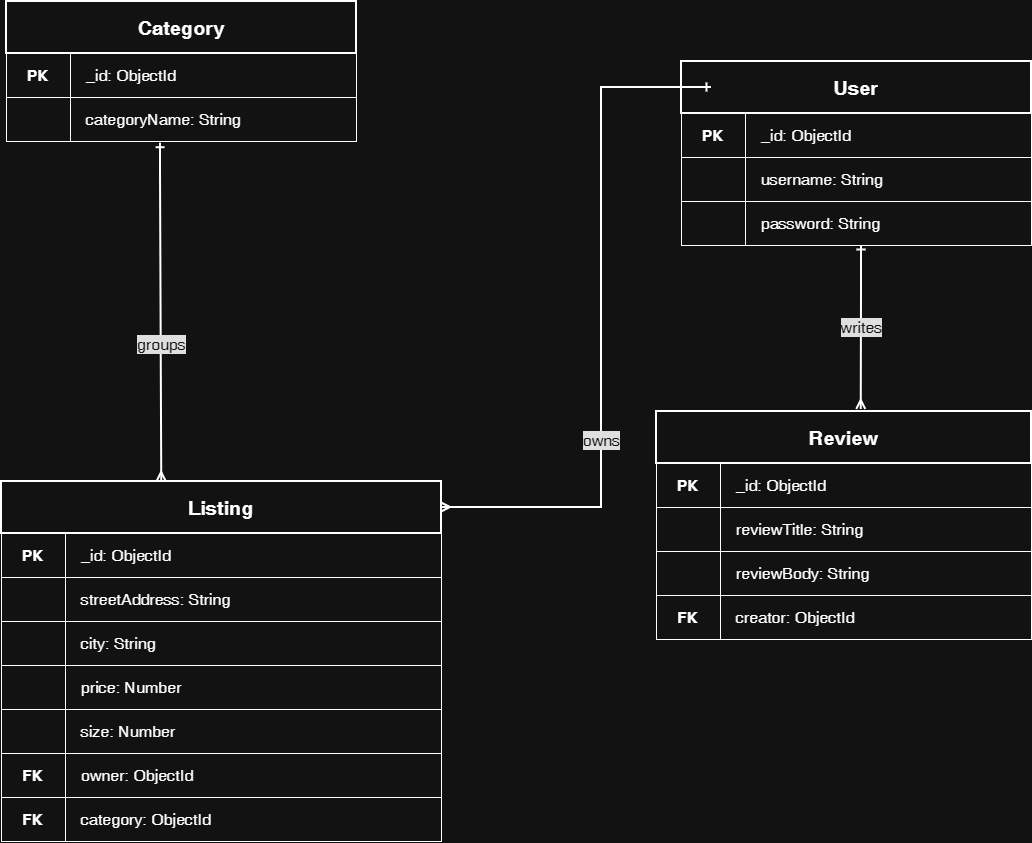

The diagram above was exported from draw.io. Its source (the exported page's mxGraphModel, read from the mxfile embedded in the PNG):
<mxGraphModel dx="1965" dy="2200" grid="1" gridSize="10" guides="1" tooltips="1" connect="1" arrows="1" fold="1" page="1" pageScale="1" pageWidth="850" pageHeight="1100" math="0" shadow="0">
  <root>
    <mxCell id="0" />
    <mxCell id="1" parent="0" />
    <mxCell id="sJQfPxeAaDTCRy6M-oYn-6" parent="1" style="rounded=0;whiteSpace=wrap;html=1;strokeWidth=2;fontSize=20;fontStyle=1;align=center;verticalAlign=middle;" value="Category" vertex="1">
      <mxGeometry height="52" width="350" x="75" y="-20" as="geometry" />
    </mxCell>
    <mxCell id="sJQfPxeAaDTCRy6M-oYn-7" parent="1" style="rounded=0;whiteSpace=wrap;html=1;strokeWidth=1;fontSize=16;fontStyle=1;align=center;verticalAlign=middle;" value="PK" vertex="1">
      <mxGeometry height="44" width="64" x="75" y="32" as="geometry" />
    </mxCell>
    <mxCell id="sJQfPxeAaDTCRy6M-oYn-8" parent="1" style="rounded=0;whiteSpace=wrap;html=1;strokeWidth=1;fontSize=16;align=left;verticalAlign=middle;spacingLeft=14;" value="_id: ObjectId" vertex="1">
      <mxGeometry height="44" width="286" x="139" y="32" as="geometry" />
    </mxCell>
    <mxCell id="sJQfPxeAaDTCRy6M-oYn-9" parent="1" style="rounded=0;whiteSpace=wrap;html=1;strokeWidth=1;fontSize=16;fontStyle=1;align=center;verticalAlign=middle;" value="" vertex="1">
      <mxGeometry height="44" width="64" x="75" y="76" as="geometry" />
    </mxCell>
    <mxCell id="sJQfPxeAaDTCRy6M-oYn-10" parent="1" style="rounded=0;whiteSpace=wrap;html=1;strokeWidth=1;fontSize=16;align=left;verticalAlign=middle;spacingLeft=14;" value="categoryName: String" vertex="1">
      <mxGeometry height="44" width="286" x="139" y="76" as="geometry" />
    </mxCell>
    <mxCell id="sJQfPxeAaDTCRy6M-oYn-11" parent="1" style="rounded=0;whiteSpace=wrap;html=1;strokeWidth=2;fontSize=20;fontStyle=1;align=center;verticalAlign=middle;" value="User" vertex="1">
      <mxGeometry height="52" width="350" x="750" y="40" as="geometry" />
    </mxCell>
    <mxCell id="sJQfPxeAaDTCRy6M-oYn-12" parent="1" style="rounded=0;whiteSpace=wrap;html=1;strokeWidth=1;fontSize=16;fontStyle=1;align=center;verticalAlign=middle;" value="PK" vertex="1">
      <mxGeometry height="44" width="64" x="750" y="92" as="geometry" />
    </mxCell>
    <mxCell id="sJQfPxeAaDTCRy6M-oYn-13" parent="1" style="rounded=0;whiteSpace=wrap;html=1;strokeWidth=1;fontSize=16;align=left;verticalAlign=middle;spacingLeft=14;" value="_id: ObjectId" vertex="1">
      <mxGeometry height="44" width="286" x="814" y="92" as="geometry" />
    </mxCell>
    <mxCell id="sJQfPxeAaDTCRy6M-oYn-14" parent="1" style="rounded=0;whiteSpace=wrap;html=1;strokeWidth=1;fontSize=16;fontStyle=1;align=center;verticalAlign=middle;" value="" vertex="1">
      <mxGeometry height="44" width="64" x="750" y="136" as="geometry" />
    </mxCell>
    <mxCell id="sJQfPxeAaDTCRy6M-oYn-15" parent="1" style="rounded=0;whiteSpace=wrap;html=1;strokeWidth=1;fontSize=16;align=left;verticalAlign=middle;spacingLeft=14;" value="username: String" vertex="1">
      <mxGeometry height="44" width="286" x="814" y="136" as="geometry" />
    </mxCell>
    <mxCell id="sJQfPxeAaDTCRy6M-oYn-16" parent="1" style="rounded=0;whiteSpace=wrap;html=1;strokeWidth=1;fontSize=16;fontStyle=1;align=center;verticalAlign=middle;" value="" vertex="1">
      <mxGeometry height="44" width="64" x="750" y="180" as="geometry" />
    </mxCell>
    <mxCell id="sJQfPxeAaDTCRy6M-oYn-17" parent="1" style="rounded=0;whiteSpace=wrap;html=1;strokeWidth=1;fontSize=16;align=left;verticalAlign=middle;spacingLeft=14;" value="password: String" vertex="1">
      <mxGeometry height="44" width="286" x="814" y="180" as="geometry" />
    </mxCell>
    <mxCell id="sJQfPxeAaDTCRy6M-oYn-18" parent="1" style="rounded=0;whiteSpace=wrap;html=1;strokeWidth=2;fontSize=20;fontStyle=1;align=center;verticalAlign=middle;" value="Listing" vertex="1">
      <mxGeometry height="52" width="440" x="70" y="460" as="geometry" />
    </mxCell>
    <mxCell id="sJQfPxeAaDTCRy6M-oYn-19" parent="1" style="rounded=0;whiteSpace=wrap;html=1;strokeWidth=1;fontSize=16;fontStyle=1;align=center;verticalAlign=middle;" value="PK" vertex="1">
      <mxGeometry height="44" width="64" x="70" y="512" as="geometry" />
    </mxCell>
    <mxCell id="sJQfPxeAaDTCRy6M-oYn-20" parent="1" style="rounded=0;whiteSpace=wrap;html=1;strokeWidth=1;fontSize=16;align=left;verticalAlign=middle;spacingLeft=14;" value="_id: ObjectId" vertex="1">
      <mxGeometry height="44" width="376" x="134" y="512" as="geometry" />
    </mxCell>
    <mxCell id="sJQfPxeAaDTCRy6M-oYn-21" parent="1" style="rounded=0;whiteSpace=wrap;html=1;strokeWidth=1;fontSize=16;fontStyle=1;align=center;verticalAlign=middle;" value="" vertex="1">
      <mxGeometry height="44" width="64" x="70" y="556" as="geometry" />
    </mxCell>
    <mxCell id="sJQfPxeAaDTCRy6M-oYn-22" parent="1" style="rounded=0;whiteSpace=wrap;html=1;strokeWidth=1;fontSize=16;align=left;verticalAlign=middle;spacingLeft=14;" value="streetAddress: String" vertex="1">
      <mxGeometry height="44" width="376" x="134" y="556" as="geometry" />
    </mxCell>
    <mxCell id="sJQfPxeAaDTCRy6M-oYn-23" parent="1" style="rounded=0;whiteSpace=wrap;html=1;strokeWidth=1;fontSize=16;fontStyle=1;align=center;verticalAlign=middle;" value="" vertex="1">
      <mxGeometry height="44" width="64" x="70" y="600" as="geometry" />
    </mxCell>
    <mxCell id="sJQfPxeAaDTCRy6M-oYn-24" parent="1" style="rounded=0;whiteSpace=wrap;html=1;strokeWidth=1;fontSize=16;align=left;verticalAlign=middle;spacingLeft=14;" value="city: String" vertex="1">
      <mxGeometry height="44" width="376" x="134" y="600" as="geometry" />
    </mxCell>
    <mxCell id="sJQfPxeAaDTCRy6M-oYn-25" parent="1" style="rounded=0;whiteSpace=wrap;html=1;strokeWidth=1;fontSize=16;fontStyle=1;align=center;verticalAlign=middle;" value="" vertex="1">
      <mxGeometry height="44" width="64" x="70" y="644" as="geometry" />
    </mxCell>
    <mxCell id="sJQfPxeAaDTCRy6M-oYn-26" parent="1" style="rounded=0;whiteSpace=wrap;html=1;strokeWidth=1;fontSize=16;align=left;verticalAlign=middle;spacingLeft=14;" value="price: Number" vertex="1">
      <mxGeometry height="44" width="376" x="134" y="644" as="geometry" />
    </mxCell>
    <mxCell id="sJQfPxeAaDTCRy6M-oYn-27" parent="1" style="rounded=0;whiteSpace=wrap;html=1;strokeWidth=1;fontSize=16;fontStyle=1;align=center;verticalAlign=middle;" value="" vertex="1">
      <mxGeometry height="44" width="64" x="70" y="688" as="geometry" />
    </mxCell>
    <mxCell id="sJQfPxeAaDTCRy6M-oYn-28" parent="1" style="rounded=0;whiteSpace=wrap;html=1;strokeWidth=1;fontSize=16;align=left;verticalAlign=middle;spacingLeft=14;" value="size: Number" vertex="1">
      <mxGeometry height="44" width="376" x="134" y="688" as="geometry" />
    </mxCell>
    <mxCell id="sJQfPxeAaDTCRy6M-oYn-29" parent="1" style="rounded=0;whiteSpace=wrap;html=1;strokeWidth=1;fontSize=16;fontStyle=1;align=center;verticalAlign=middle;" value="FK" vertex="1">
      <mxGeometry height="44" width="64" x="70" y="732" as="geometry" />
    </mxCell>
    <mxCell id="sJQfPxeAaDTCRy6M-oYn-30" parent="1" style="rounded=0;whiteSpace=wrap;html=1;strokeWidth=1;fontSize=16;align=left;verticalAlign=middle;spacingLeft=14;" value="owner: ObjectId" vertex="1">
      <mxGeometry height="44" width="376" x="134" y="732" as="geometry" />
    </mxCell>
    <mxCell id="sJQfPxeAaDTCRy6M-oYn-31" parent="1" style="rounded=0;whiteSpace=wrap;html=1;strokeWidth=1;fontSize=16;fontStyle=1;align=center;verticalAlign=middle;" value="FK" vertex="1">
      <mxGeometry height="44" width="64" x="70" y="776" as="geometry" />
    </mxCell>
    <mxCell id="sJQfPxeAaDTCRy6M-oYn-32" parent="1" style="rounded=0;whiteSpace=wrap;html=1;strokeWidth=1;fontSize=16;align=left;verticalAlign=middle;spacingLeft=14;" value="category: ObjectId" vertex="1">
      <mxGeometry height="44" width="376" x="134" y="776" as="geometry" />
    </mxCell>
    <mxCell id="sJQfPxeAaDTCRy6M-oYn-33" parent="1" style="rounded=0;whiteSpace=wrap;html=1;strokeWidth=2;fontSize=20;fontStyle=1;align=center;verticalAlign=middle;" value="Review" vertex="1">
      <mxGeometry height="52" width="375" x="725" y="390" as="geometry" />
    </mxCell>
    <mxCell id="sJQfPxeAaDTCRy6M-oYn-34" parent="1" style="rounded=0;whiteSpace=wrap;html=1;strokeWidth=1;fontSize=16;fontStyle=1;align=center;verticalAlign=middle;" value="PK" vertex="1">
      <mxGeometry height="44" width="64" x="725" y="442" as="geometry" />
    </mxCell>
    <mxCell id="sJQfPxeAaDTCRy6M-oYn-35" parent="1" style="rounded=0;whiteSpace=wrap;html=1;strokeWidth=1;fontSize=16;align=left;verticalAlign=middle;spacingLeft=14;" value="_id: ObjectId" vertex="1">
      <mxGeometry height="44" width="311" x="789" y="442" as="geometry" />
    </mxCell>
    <mxCell id="sJQfPxeAaDTCRy6M-oYn-36" parent="1" style="rounded=0;whiteSpace=wrap;html=1;strokeWidth=1;fontSize=16;fontStyle=1;align=center;verticalAlign=middle;" value="" vertex="1">
      <mxGeometry height="44" width="64" x="725" y="486" as="geometry" />
    </mxCell>
    <mxCell id="sJQfPxeAaDTCRy6M-oYn-37" parent="1" style="rounded=0;whiteSpace=wrap;html=1;strokeWidth=1;fontSize=16;align=left;verticalAlign=middle;spacingLeft=14;" value="reviewTitle: String" vertex="1">
      <mxGeometry height="44" width="311" x="789" y="486" as="geometry" />
    </mxCell>
    <mxCell id="sJQfPxeAaDTCRy6M-oYn-38" parent="1" style="rounded=0;whiteSpace=wrap;html=1;strokeWidth=1;fontSize=16;fontStyle=1;align=center;verticalAlign=middle;" value="" vertex="1">
      <mxGeometry height="44" width="64" x="725" y="530" as="geometry" />
    </mxCell>
    <mxCell id="sJQfPxeAaDTCRy6M-oYn-39" parent="1" style="rounded=0;whiteSpace=wrap;html=1;strokeWidth=1;fontSize=16;align=left;verticalAlign=middle;spacingLeft=14;" value="reviewBody: String" vertex="1">
      <mxGeometry height="44" width="311" x="789" y="530" as="geometry" />
    </mxCell>
    <mxCell id="sJQfPxeAaDTCRy6M-oYn-40" parent="1" style="rounded=0;whiteSpace=wrap;html=1;strokeWidth=1;fontSize=16;fontStyle=1;align=center;verticalAlign=middle;" value="FK" vertex="1">
      <mxGeometry height="44" width="64" x="725" y="574" as="geometry" />
    </mxCell>
    <mxCell id="sJQfPxeAaDTCRy6M-oYn-41" parent="1" style="rounded=0;whiteSpace=wrap;html=1;strokeWidth=1;fontSize=16;align=left;verticalAlign=middle;spacingLeft=14;" value="creator: ObjectId" vertex="1">
      <mxGeometry height="44" width="311" x="789" y="574" as="geometry" />
    </mxCell>
    <mxCell id="sJQfPxeAaDTCRy6M-oYn-42" edge="1" parent="1" source="sJQfPxeAaDTCRy6M-oYn-10" style="edgeStyle=orthogonalEdgeStyle;rounded=0;orthogonalLoop=1;jettySize=auto;html=1;strokeWidth=2;fontColor=#FFFFFF;fontSize=16;labelBackgroundColor=#111111;startArrow=ERone;startFill=0;endArrow=ERmany;endFill=0;entryX=0.364;entryY=0;entryDx=0;entryDy=0;entryPerimeter=0;exitX=0.315;exitY=1.039;exitDx=0;exitDy=0;exitPerimeter=0;" target="sJQfPxeAaDTCRy6M-oYn-18" value="groups">
      <mxGeometry relative="1" x="0.1904" as="geometry">
        <Array as="points">
          <mxPoint x="229.1" y="150" />
          <mxPoint x="230.2" y="150" />
        </Array>
        <mxPoint x="270" y="380" as="targetPoint" />
      </mxGeometry>
    </mxCell>
    <mxCell id="sJQfPxeAaDTCRy6M-oYn-43" edge="1" parent="1" style="edgeStyle=orthogonalEdgeStyle;rounded=0;orthogonalLoop=1;jettySize=auto;html=1;strokeWidth=2;fontColor=#FFFFFF;fontSize=16;labelBackgroundColor=#111111;startArrow=ERone;startFill=0;endArrow=ERmany;endFill=0;exitX=0;exitY=0.577;exitDx=0;exitDy=0;exitPerimeter=0;entryX=1;entryY=0.5;entryDx=0;entryDy=0;" target="sJQfPxeAaDTCRy6M-oYn-18" value="owns">
      <mxGeometry relative="1" x="0.342" as="geometry">
        <Array as="points">
          <mxPoint x="670" y="66" />
          <mxPoint x="670" y="486" />
        </Array>
        <mxPoint x="780" y="66.00400000000013" as="sourcePoint" />
        <mxPoint x="540" y="486" as="targetPoint" />
      </mxGeometry>
    </mxCell>
    <mxCell id="sJQfPxeAaDTCRy6M-oYn-44" edge="1" parent="1" source="sJQfPxeAaDTCRy6M-oYn-17" style="edgeStyle=orthogonalEdgeStyle;rounded=0;orthogonalLoop=1;jettySize=auto;html=1;strokeWidth=2;fontColor=#FFFFFF;fontSize=16;labelBackgroundColor=#111111;startArrow=ERone;startFill=0;endArrow=ERmany;endFill=0;entryX=0.546;entryY=-0.038;entryDx=0;entryDy=0;entryPerimeter=0;" target="sJQfPxeAaDTCRy6M-oYn-33" value="writes">
      <mxGeometry relative="1" as="geometry">
        <Array as="points">
          <mxPoint x="930" y="270" />
          <mxPoint x="930" y="270" />
        </Array>
        <mxPoint x="930" y="380" as="targetPoint" />
      </mxGeometry>
    </mxCell>
  </root>
</mxGraphModel>